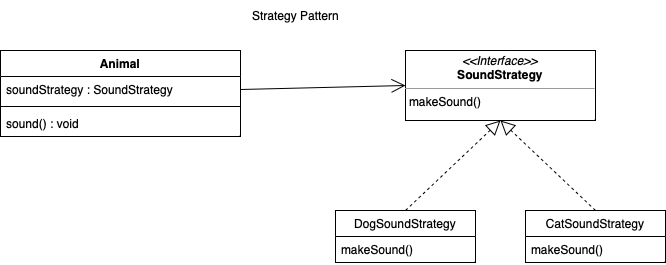

The diagram above was exported from draw.io. Its source (the exported page's mxGraphModel, read from the mxfile embedded in the PNG):
<mxGraphModel dx="1026" dy="691" grid="1" gridSize="10" guides="1" tooltips="1" connect="1" arrows="1" fold="1" page="1" pageScale="1" pageWidth="827" pageHeight="1169" math="0" shadow="0">
  <root>
    <mxCell id="0" />
    <mxCell id="1" parent="0" />
    <mxCell id="CYzVUODG1aextnIKUFpq-1" value="Animal" style="swimlane;fontStyle=1;align=center;verticalAlign=top;childLayout=stackLayout;horizontal=1;startSize=26;horizontalStack=0;resizeParent=1;resizeParentMax=0;resizeLast=0;collapsible=1;marginBottom=0;whiteSpace=wrap;html=1;" vertex="1" parent="1">
      <mxGeometry x="115" y="210" width="240" height="86" as="geometry" />
    </mxCell>
    <mxCell id="CYzVUODG1aextnIKUFpq-2" value="soundStrategy : SoundStrategy" style="text;strokeColor=none;fillColor=none;align=left;verticalAlign=top;spacingLeft=4;spacingRight=4;overflow=hidden;rotatable=0;points=[[0,0.5],[1,0.5]];portConstraint=eastwest;whiteSpace=wrap;html=1;" vertex="1" parent="CYzVUODG1aextnIKUFpq-1">
      <mxGeometry y="26" width="240" height="26" as="geometry" />
    </mxCell>
    <mxCell id="CYzVUODG1aextnIKUFpq-3" value="" style="line;strokeWidth=1;fillColor=none;align=left;verticalAlign=middle;spacingTop=-1;spacingLeft=3;spacingRight=3;rotatable=0;labelPosition=right;points=[];portConstraint=eastwest;strokeColor=inherit;" vertex="1" parent="CYzVUODG1aextnIKUFpq-1">
      <mxGeometry y="52" width="240" height="8" as="geometry" />
    </mxCell>
    <mxCell id="CYzVUODG1aextnIKUFpq-4" value="sound() : void" style="text;strokeColor=none;fillColor=none;align=left;verticalAlign=top;spacingLeft=4;spacingRight=4;overflow=hidden;rotatable=0;points=[[0,0.5],[1,0.5]];portConstraint=eastwest;whiteSpace=wrap;html=1;" vertex="1" parent="CYzVUODG1aextnIKUFpq-1">
      <mxGeometry y="60" width="240" height="26" as="geometry" />
    </mxCell>
    <mxCell id="CYzVUODG1aextnIKUFpq-5" value="Strategy Pattern" style="text;html=1;align=center;verticalAlign=middle;resizable=0;points=[];autosize=1;strokeColor=none;fillColor=none;" vertex="1" parent="1">
      <mxGeometry x="355" y="160" width="110" height="30" as="geometry" />
    </mxCell>
    <mxCell id="CYzVUODG1aextnIKUFpq-18" value="&lt;p style=&quot;margin:0px;margin-top:4px;text-align:center;&quot;&gt;&lt;i&gt;&amp;lt;&amp;lt;Interface&amp;gt;&amp;gt;&lt;/i&gt;&lt;br&gt;&lt;b&gt;SoundStrategy&lt;/b&gt;&lt;/p&gt;&lt;hr size=&quot;1&quot;&gt;&lt;p style=&quot;margin:0px;margin-left:4px;&quot;&gt;makeSound()&lt;br&gt;&lt;/p&gt;" style="verticalAlign=top;align=left;overflow=fill;fontSize=12;fontFamily=Helvetica;html=1;whiteSpace=wrap;" vertex="1" parent="1">
      <mxGeometry x="520" y="210" width="190" height="70" as="geometry" />
    </mxCell>
    <mxCell id="CYzVUODG1aextnIKUFpq-19" value="DogSoundStrategy" style="swimlane;fontStyle=0;childLayout=stackLayout;horizontal=1;startSize=26;fillColor=none;horizontalStack=0;resizeParent=1;resizeParentMax=0;resizeLast=0;collapsible=1;marginBottom=0;whiteSpace=wrap;html=1;" vertex="1" parent="1">
      <mxGeometry x="450" y="370" width="140" height="52" as="geometry" />
    </mxCell>
    <mxCell id="CYzVUODG1aextnIKUFpq-20" value="makeSound()" style="text;strokeColor=none;fillColor=none;align=left;verticalAlign=top;spacingLeft=4;spacingRight=4;overflow=hidden;rotatable=0;points=[[0,0.5],[1,0.5]];portConstraint=eastwest;whiteSpace=wrap;html=1;" vertex="1" parent="CYzVUODG1aextnIKUFpq-19">
      <mxGeometry y="26" width="140" height="26" as="geometry" />
    </mxCell>
    <mxCell id="CYzVUODG1aextnIKUFpq-24" value="" style="endArrow=block;dashed=1;endFill=0;endSize=12;html=1;rounded=0;exitX=0.5;exitY=0;exitDx=0;exitDy=0;entryX=0.5;entryY=1;entryDx=0;entryDy=0;" edge="1" parent="1" source="CYzVUODG1aextnIKUFpq-19" target="CYzVUODG1aextnIKUFpq-18">
      <mxGeometry width="160" relative="1" as="geometry">
        <mxPoint x="530" y="320" as="sourcePoint" />
        <mxPoint x="690" y="320" as="targetPoint" />
      </mxGeometry>
    </mxCell>
    <mxCell id="CYzVUODG1aextnIKUFpq-25" value="CatSoundStrategy" style="swimlane;fontStyle=0;childLayout=stackLayout;horizontal=1;startSize=26;fillColor=none;horizontalStack=0;resizeParent=1;resizeParentMax=0;resizeLast=0;collapsible=1;marginBottom=0;whiteSpace=wrap;html=1;" vertex="1" parent="1">
      <mxGeometry x="640" y="370" width="140" height="52" as="geometry" />
    </mxCell>
    <mxCell id="CYzVUODG1aextnIKUFpq-26" value="makeSound()" style="text;strokeColor=none;fillColor=none;align=left;verticalAlign=top;spacingLeft=4;spacingRight=4;overflow=hidden;rotatable=0;points=[[0,0.5],[1,0.5]];portConstraint=eastwest;whiteSpace=wrap;html=1;" vertex="1" parent="CYzVUODG1aextnIKUFpq-25">
      <mxGeometry y="26" width="140" height="26" as="geometry" />
    </mxCell>
    <mxCell id="CYzVUODG1aextnIKUFpq-27" value="" style="endArrow=block;dashed=1;endFill=0;endSize=12;html=1;rounded=0;exitX=0.5;exitY=0;exitDx=0;exitDy=0;entryX=0.5;entryY=1;entryDx=0;entryDy=0;" edge="1" parent="1" source="CYzVUODG1aextnIKUFpq-25" target="CYzVUODG1aextnIKUFpq-18">
      <mxGeometry width="160" relative="1" as="geometry">
        <mxPoint x="530" y="340" as="sourcePoint" />
        <mxPoint x="625" y="290" as="targetPoint" />
      </mxGeometry>
    </mxCell>
    <mxCell id="CYzVUODG1aextnIKUFpq-28" value="" style="endArrow=open;endFill=1;endSize=12;html=1;rounded=0;exitX=1;exitY=0.5;exitDx=0;exitDy=0;entryX=0;entryY=0.5;entryDx=0;entryDy=0;" edge="1" parent="1" source="CYzVUODG1aextnIKUFpq-2" target="CYzVUODG1aextnIKUFpq-18">
      <mxGeometry width="160" relative="1" as="geometry">
        <mxPoint x="330" y="360" as="sourcePoint" />
        <mxPoint x="490" y="360" as="targetPoint" />
      </mxGeometry>
    </mxCell>
  </root>
</mxGraphModel>